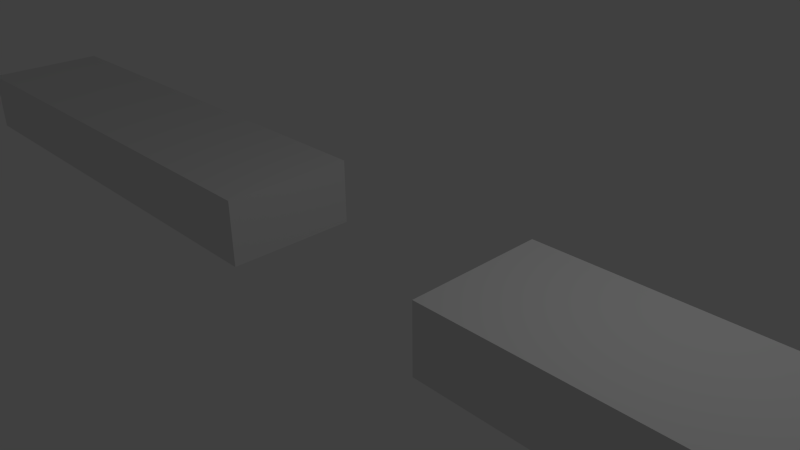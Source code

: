 # Source: Obstacle.blend  (saved by Blender 2.67.0; exported with 4.5.12 LTS)
import bpy
from mathutils import Matrix  # noqa: F401  (used for matrix-valued properties, if any)

bpy.ops.wm.read_factory_settings(use_empty=True)
scene = bpy.context.scene
scene.name = 'Scene'

# ---- collections
col_collection_1 = bpy.data.collections.new('Collection 1'); scene.collection.children.link(col_collection_1)

# ---- materials (node trees are filled in below, after node groups)
mat_material_001 = bpy.data.materials.new('Material.001')
mat_material_001.alpha_threshold = 0.0
mat_material_001.use_transparent_shadow = False
mat_material_001.roughness = 0.5
mat_material_001.line_color = (0.0, 0.0, 0.0, 1.0)
mat_material = bpy.data.materials.new('Material')
mat_material.alpha_threshold = 0.0
mat_material.use_transparent_shadow = False
mat_material.roughness = 0.5
mat_material.line_color = (0.0, 0.0, 0.0, 1.0)

# ---- material node trees

# ---- world
world_world = bpy.data.worlds.new('World'); scene.world = world_world
world_world.color = (0.05088, 0.05088, 0.05088)
world_world.use_sun_shadow = False
world_world.sun_shadow_jitter_overblur = 0.0
world_world.cycles.sampling_method = 'MANUAL'
world_world.cycles.sample_map_resolution = 256

# ---- cameras
cam_camera = bpy.data.cameras.new('Camera')
cam_camera.clip_end = 100.0
cam_camera.lens = 35.0
cam_camera.sensor_width = 32.0
cam_camera.sensor_height = 18.0
cam_camera.ortho_scale = 7.314
cam_camera.dof.focus_distance = 0.0
cam_camera.dof.aperture_fstop = 128.0

# ---- lights
light_lamp = bpy.data.lights.new('Lamp', 'POINT')
light_lamp.transmission_factor = 0.0
light_lamp.cutoff_distance = 30.0
light_lamp.energy = 100.0
light_lamp.shadow_buffer_clip_start = 1.001
light_lamp.shadow_soft_size = 0.1
light_lamp.shadow_maximum_resolution = 0.006
light_lamp.use_absolute_resolution = True
light_lamp.cycles.use_multiple_importance_sampling = False

# ---- meshes
me_cube_002 = bpy.data.meshes.new('Cube.002')
me_cube_002.from_pydata([(1.75, -1.0, -0.5), (9.75, -1.0, -0.5), (9.75, -1.0, 0.5), (1.75, -1.0, 0.5), (1.75, 1.0, -0.5), (9.75, 1.0, -0.5), (9.75, 1.0, 0.5), (1.75, 1.0, 0.5), (-9.75, -1.0, -0.5), (-1.75, -1.0, -0.5), (-1.75, -1.0, 0.5), (-9.75, -1.0, 0.5), (-9.75, 1.0, -0.5), (-1.75, 1.0, -0.5), (-1.75, 1.0, 0.5), (-9.75, 1.0, 0.5)], [], [(0, 1, 2, 3), (4, 7, 6, 5), (0, 4, 5, 1), (1, 5, 6, 2), (2, 6, 7, 3), (4, 0, 3, 7), (8, 9, 10, 11), (12, 15, 14, 13), (8, 12, 13, 9), (9, 13, 14, 10), (10, 14, 15, 11), (12, 8, 11, 15)])
me_cube_002.polygons.foreach_set('material_index', [1, 1, 1, 1, 1, 1, 0, 0, 0, 0, 0, 0])
_uv = me_cube_002.uv_layers.new(name='UVMap')
_uv.uv.foreach_set('vector', [0.6666, 0.3334, 0.6666, 0.0001156, 0.9999, 0.0001154, 0.9999, 0.3334, 0.3334, 0.3334, 0.0001155, 0.3334, 0.0001154, 0.0001155, 0.3334, 0.0001156, 0.6666, 0.3334, 0.3334, 0.3334, 0.3334, 0.0001156, 0.6666, 0.0001156, 0.0001154, 0.6669, 0.0001156, 0.3336, 0.3334, 0.3336, 0.3334, 0.6669, 0.3334, 0.6669, 0.3334, 0.3336, 0.6666, 0.3336, 0.6666, 0.6669, 0.9999, 0.3336, 0.9999, 0.6669, 0.6666, 0.6669, 0.6666, 0.3336, 0.6666, 0.3334, 0.6666, 0.0001156, 0.9999, 0.0001154, 0.9999, 0.3334, 0.3334, 0.3334, 0.0001155, 0.3334, 0.0001154, 0.0001155, 0.3334, 0.0001156, 0.6666, 0.3334, 0.3334, 0.3334, 0.3334, 0.0001156, 0.6666, 0.0001156, 0.0001154, 0.6669, 0.0001156, 0.3336, 0.3334, 0.3336, 0.3334, 0.6669, 0.3334, 0.6669, 0.3334, 0.3336, 0.6666, 0.3336, 0.6666, 0.6669, 0.9999, 0.3336, 0.9999, 0.6669, 0.6666, 0.6669, 0.6666, 0.3336])
me_cube_002.materials.append(mat_material_001)
me_cube_002.materials.append(mat_material)
me_cube_002.use_remesh_preserve_volume = False
me_cube_002.use_remesh_preserve_attributes = False
me_cube_002.use_mirror_vertex_groups = False
me_cube_002.update()

# ---- objects
ob_cube_000 = bpy.data.objects.new('Cube.000', me_cube_002)
ob_lamp = bpy.data.objects.new('Lamp', light_lamp)
ob_camera = bpy.data.objects.new('Camera', cam_camera)

# ---- transforms, parenting, visibility, modifiers, constraints
ob_cube_000.location = (0.0, 0.0, 0.0)
ob_cube_000.lock_rotations_4d = False
ob_cube_000.empty_display_type = 'ARROWS'
ob_cube_000.lineart.crease_threshold = 0.0
ob_lamp.location = (4.076, 1.005, 5.904)
ob_lamp.rotation_euler = (0.6503, 0.05522, 1.866)
ob_lamp.lock_rotations_4d = False
ob_lamp.empty_display_type = 'ARROWS'
ob_lamp.color = (0.0, 0.0, 0.0, 0.0)
ob_lamp.lineart.crease_threshold = 0.0
ob_camera.location = (7.481, -6.508, 5.344)
ob_camera.rotation_euler = (1.109, 0.01082, 0.8149)
ob_camera.lock_rotations_4d = False
ob_camera.empty_display_type = 'ARROWS'
ob_camera.color = (0.0, 0.0, 0.0, 0.0)
ob_camera.display_type = 'WIRE'
ob_camera.lineart.crease_threshold = 0.0

# ---- collection membership
col_collection_1.objects.link(ob_cube_000)
col_collection_1.objects.link(ob_lamp)
col_collection_1.objects.link(ob_camera)

# ---- scene / render settings (as saved in the file)
scene.camera = ob_camera
scene.frame_start = 1; scene.frame_end = 250; scene.frame_set(3)
scene.render.engine = 'BLENDER_EEVEE_NEXT'
scene.render.image_settings.color_mode = 'RGB'
scene.render.image_settings.compression = 90
scene.render.resolution_percentage = 50
scene.render.dither_intensity = 0.0
scene.cycles.use_denoising = False
scene.cycles.samples = 10
scene.cycles.sampling_pattern = 'TABULATED_SOBOL'
scene.cycles.light_sampling_threshold = 0.0
scene.cycles.use_adaptive_sampling = False
scene.cycles.use_light_tree = False
scene.cycles.blur_glossy = 0.0
scene.cycles.volume_bounces = 1
scene.cycles.pixel_filter_type = 'GAUSSIAN'
scene.cycles.sample_clamp_indirect = 0.0
scene.view_settings.view_transform = 'Standard'
bpy.context.view_layer.update()
